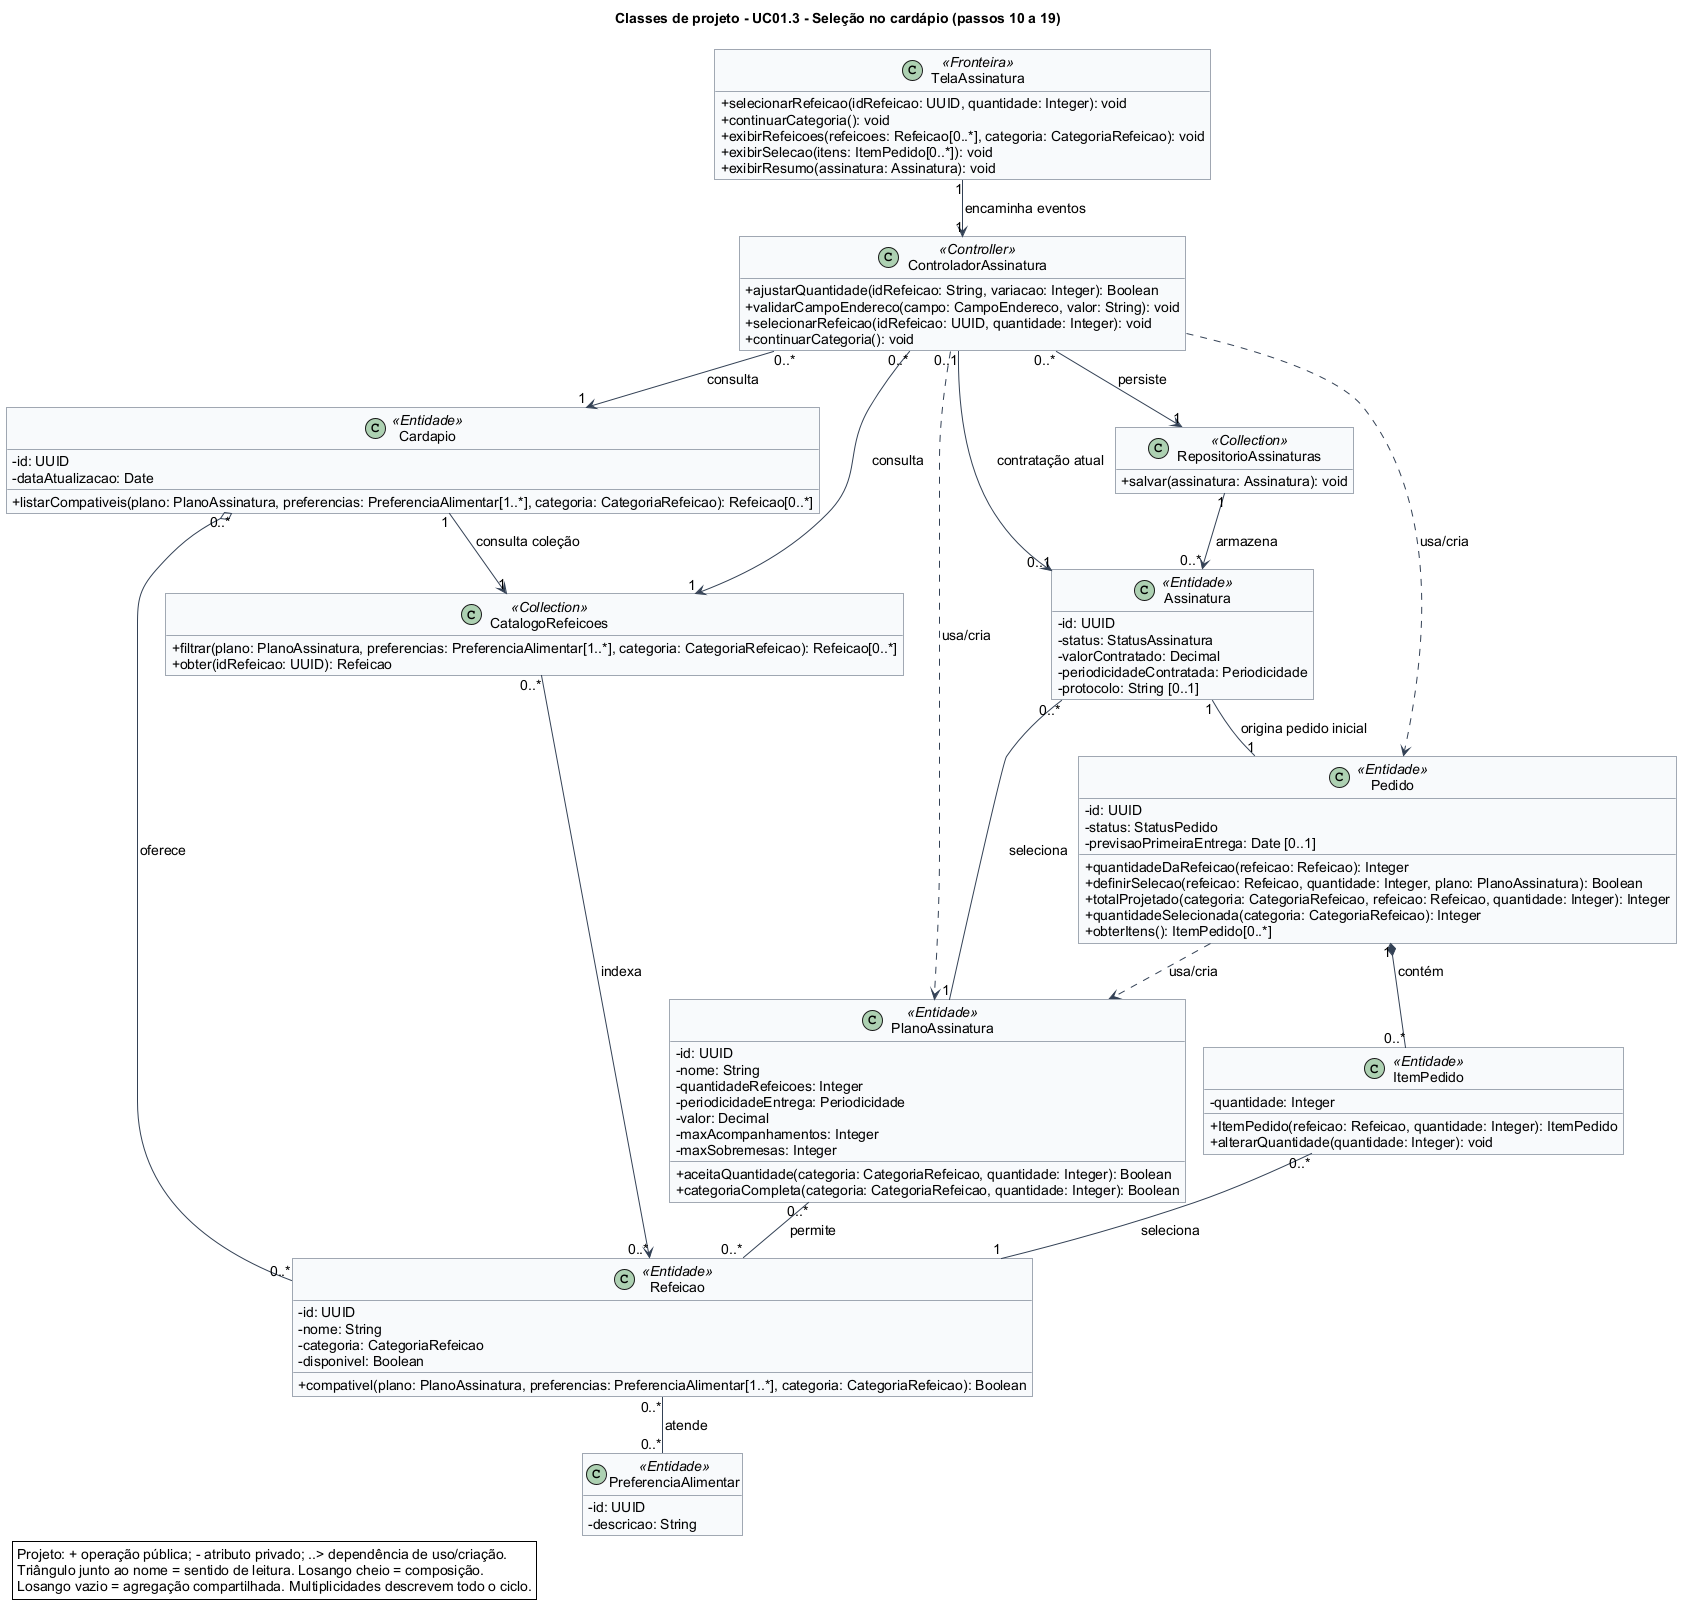

The diagram above was rendered by PlantUML. Its source (embedded in the PNG):
@startuml
!pragma layout smetana
skinparam backgroundColor #FFFFFF
skinparam defaultFontName Arial
skinparam defaultFontSize 14
skinparam shadowing false
skinparam roundcorner 0
skinparam ArrowColor #334155
skinparam sequenceMessageAlign left
skinparam sequenceParticipant underline
skinparam maxMessageSize 260
skinparam ParticipantPadding 18
skinparam BoxPadding 12
skinparam classAttributeIconSize 0
skinparam classBackgroundColor #F8FAFC
skinparam classBorderColor #475569
skinparam sequenceLifeLineBorderColor #94A3B8
skinparam sequenceParticipantBackgroundColor #EFF6FF
skinparam sequenceGroupBackgroundColor #F8FAFC
hide footbox

title Classes de projeto - UC01.3 - Seleção no cardápio (passos 10 a 19)
hide empty members
skinparam nodesep 65
skinparam ranksep 90
class PlanoAssinatura <<Entidade>> {
-id: UUID
-nome: String
-quantidadeRefeicoes: Integer
-periodicidadeEntrega: Periodicidade
-valor: Decimal
-maxAcompanhamentos: Integer
-maxSobremesas: Integer
+aceitaQuantidade(categoria: CategoriaRefeicao, quantidade: Integer): Boolean
+categoriaCompleta(categoria: CategoriaRefeicao, quantidade: Integer): Boolean
}
class Assinatura <<Entidade>> {
-id: UUID
-status: StatusAssinatura
-valorContratado: Decimal
-periodicidadeContratada: Periodicidade
-protocolo: String [0..1]
}
class PreferenciaAlimentar <<Entidade>> {
-id: UUID
-descricao: String
}
class Cardapio <<Entidade>> {
-id: UUID
-dataAtualizacao: Date
+listarCompativeis(plano: PlanoAssinatura, preferencias: PreferenciaAlimentar[1..*], categoria: CategoriaRefeicao): Refeicao[0..*]
}
class Refeicao <<Entidade>> {
-id: UUID
-nome: String
-categoria: CategoriaRefeicao
-disponivel: Boolean
+compativel(plano: PlanoAssinatura, preferencias: PreferenciaAlimentar[1..*], categoria: CategoriaRefeicao): Boolean
}
class Pedido <<Entidade>> {
+quantidadeDaRefeicao(refeicao: Refeicao): Integer
-id: UUID
-status: StatusPedido
-previsaoPrimeiraEntrega: Date [0..1]
+definirSelecao(refeicao: Refeicao, quantidade: Integer, plano: PlanoAssinatura): Boolean
+totalProjetado(categoria: CategoriaRefeicao, refeicao: Refeicao, quantidade: Integer): Integer
+quantidadeSelecionada(categoria: CategoriaRefeicao): Integer
+obterItens(): ItemPedido[0..*]
}
class ItemPedido <<Entidade>> {
-quantidade: Integer
+ItemPedido(refeicao: Refeicao, quantidade: Integer): ItemPedido
+alterarQuantidade(quantidade: Integer): void
}
class TelaAssinatura <<Fronteira>> {
+selecionarRefeicao(idRefeicao: UUID, quantidade: Integer): void
+continuarCategoria(): void
+exibirRefeicoes(refeicoes: Refeicao[0..*], categoria: CategoriaRefeicao): void
+exibirSelecao(itens: ItemPedido[0..*]): void
+exibirResumo(assinatura: Assinatura): void
}
class ControladorAssinatura <<Controller>> {
+ajustarQuantidade(idRefeicao: String, variacao: Integer): Boolean
+validarCampoEndereco(campo: CampoEndereco, valor: String): void
+selecionarRefeicao(idRefeicao: UUID, quantidade: Integer): void
+continuarCategoria(): void
}
class CatalogoRefeicoes <<Collection>> {
+filtrar(plano: PlanoAssinatura, preferencias: PreferenciaAlimentar[1..*], categoria: CategoriaRefeicao): Refeicao[0..*]
+obter(idRefeicao: UUID): Refeicao
}
class RepositorioAssinaturas <<Collection>> {
+salvar(assinatura: Assinatura): void
}
Assinatura "0..*" -- "1" PlanoAssinatura : seleciona >
Assinatura "1" -- "1" Pedido : origina pedido inicial >
Pedido "1" *-- "0..*" ItemPedido : contém >
ItemPedido "0..*" -- "1" Refeicao : seleciona >
Cardapio "0..*" o-- "0..*" Refeicao : oferece >
PlanoAssinatura "0..*" -- "0..*" Refeicao : permite >
Refeicao "0..*" -- "0..*" PreferenciaAlimentar : atende >
TelaAssinatura "1" --> "1" ControladorAssinatura : encaminha eventos >
ControladorAssinatura "0..1" --> "0..1" Assinatura : contratação atual >
ControladorAssinatura "0..*" --> "1" Cardapio : consulta >
ControladorAssinatura "0..*" --> "1" CatalogoRefeicoes : consulta >
ControladorAssinatura "0..*" --> "1" RepositorioAssinaturas : persiste >
Cardapio "1" --> "1" CatalogoRefeicoes : consulta coleção >
CatalogoRefeicoes "0..*" --> "0..*" Refeicao : indexa >
RepositorioAssinaturas "1" --> "0..*" Assinatura : armazena >
ControladorAssinatura ..> Pedido : usa/cria
ControladorAssinatura ..> PlanoAssinatura : usa/cria
Pedido ..> PlanoAssinatura : usa/cria
legend bottom left
Projeto: + operação pública; - atributo privado; ..> dependência de uso/criação.
Triângulo junto ao nome = sentido de leitura. Losango cheio = composição.
Losango vazio = agregação compartilhada. Multiplicidades descrevem todo o ciclo.
endlegend
@enduml